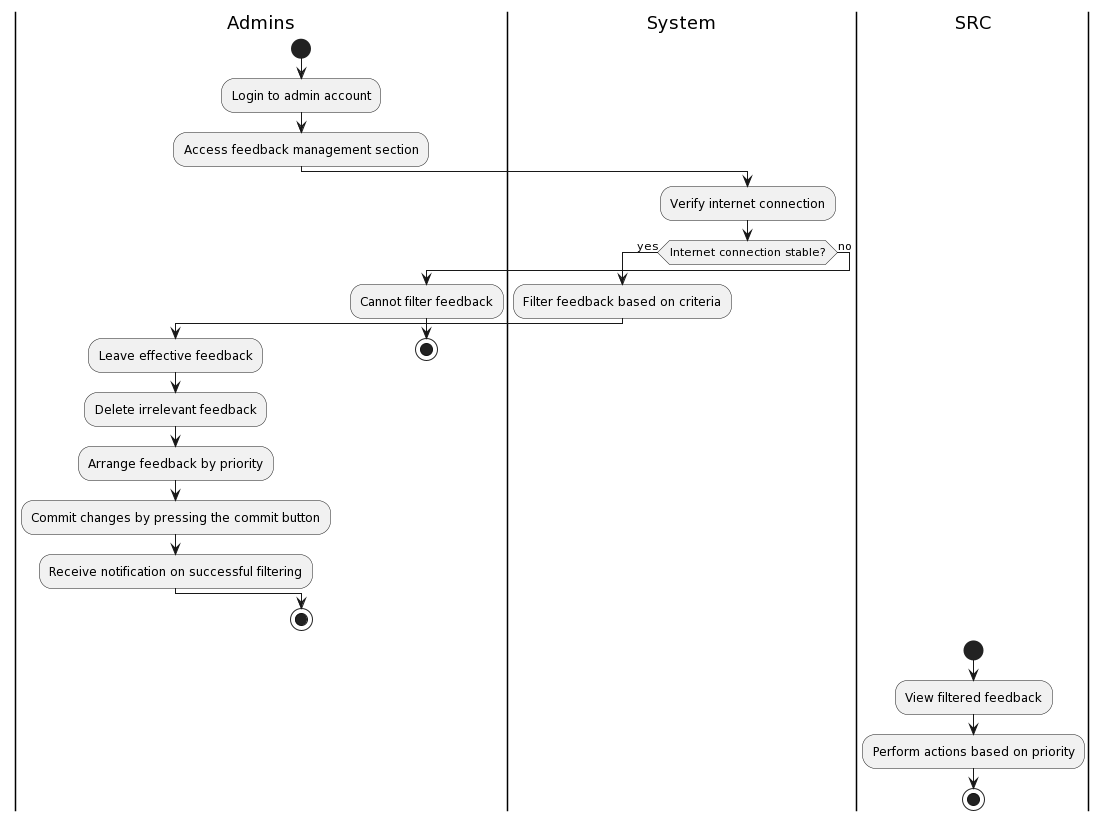

The diagram above was rendered by PlantUML. Its source (embedded in the PNG):
@startuml
|Admins|
start
:Login to admin account;
|Admins|
:Access feedback management section;
|Admins|
|System|
:Verify internet connection;
if (Internet connection stable?) then (yes)
  |System|
  :Filter feedback based on criteria;
  |Admins|
  :Leave effective feedback;
  |Admins|
  :Delete irrelevant feedback;
  |Admins|
  :Arrange feedback by priority;
  |Admins|
  :Commit changes by pressing the commit button;
  |Admins|
  :Receive notification on successful filtering;
else (no)
  |Admins|
  :Cannot filter feedback;
  stop
endif
|Admins|
stop

|SRC|
start
:View filtered feedback;
|SRC|
:Perform actions based on priority;
|SRC|
stop
@enduml